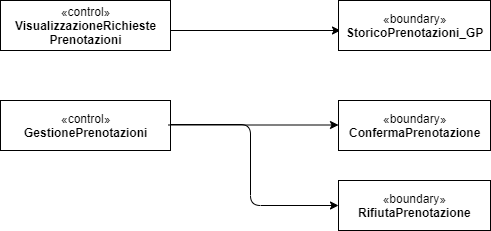

The diagram above was exported from draw.io. Its source (the exported page's mxGraphModel, read from the mxfile embedded in the PNG):
<mxGraphModel dx="768" dy="374" grid="1" gridSize="10" guides="1" tooltips="1" connect="1" arrows="1" fold="1" page="1" pageScale="1" pageWidth="827" pageHeight="1169" math="0" shadow="0">
  <root>
    <mxCell id="aYLascMGSgvLivNyWELX-0" />
    <mxCell id="aYLascMGSgvLivNyWELX-1" parent="aYLascMGSgvLivNyWELX-0" />
    <mxCell id="aYLascMGSgvLivNyWELX-3" value="«control»&lt;br&gt;&lt;b&gt;VisualizzazioneRichieste&lt;br&gt;Prenotazioni&lt;/b&gt;" style="html=1;" vertex="1" parent="aYLascMGSgvLivNyWELX-1">
      <mxGeometry x="20" y="20" width="170" height="50" as="geometry" />
    </mxCell>
    <mxCell id="aYLascMGSgvLivNyWELX-4" value="" style="endArrow=classic;html=1;" edge="1" parent="aYLascMGSgvLivNyWELX-1">
      <mxGeometry width="50" height="50" relative="1" as="geometry">
        <mxPoint x="190" y="50" as="sourcePoint" />
        <mxPoint x="360" y="50" as="targetPoint" />
      </mxGeometry>
    </mxCell>
    <mxCell id="aYLascMGSgvLivNyWELX-5" value="«boundary»&lt;br&gt;&lt;b&gt;StoricoPrenotazioni_GP&lt;/b&gt;" style="html=1;" vertex="1" parent="aYLascMGSgvLivNyWELX-1">
      <mxGeometry x="358" y="20" width="152" height="50" as="geometry" />
    </mxCell>
    <mxCell id="aYLascMGSgvLivNyWELX-6" value="«control»&lt;br&gt;&lt;b&gt;GestionePrenotazioni&lt;br&gt;&lt;/b&gt;" style="html=1;" vertex="1" parent="aYLascMGSgvLivNyWELX-1">
      <mxGeometry x="20" y="120" width="170" height="50" as="geometry" />
    </mxCell>
    <mxCell id="aYLascMGSgvLivNyWELX-7" value="" style="endArrow=classic;html=1;" edge="1" parent="aYLascMGSgvLivNyWELX-1">
      <mxGeometry width="50" height="50" relative="1" as="geometry">
        <mxPoint x="188" y="144.5" as="sourcePoint" />
        <mxPoint x="358" y="144.5" as="targetPoint" />
      </mxGeometry>
    </mxCell>
    <mxCell id="aYLascMGSgvLivNyWELX-8" value="«boundary»&lt;br&gt;&lt;b&gt;ConfermaPrenotazione&lt;/b&gt;" style="html=1;" vertex="1" parent="aYLascMGSgvLivNyWELX-1">
      <mxGeometry x="358" y="120" width="152" height="50" as="geometry" />
    </mxCell>
    <mxCell id="aYLascMGSgvLivNyWELX-9" value="«boundary»&lt;br&gt;&lt;b&gt;RifiutaPrenotazione&lt;/b&gt;" style="html=1;" vertex="1" parent="aYLascMGSgvLivNyWELX-1">
      <mxGeometry x="358" y="200" width="152" height="50" as="geometry" />
    </mxCell>
    <mxCell id="aYLascMGSgvLivNyWELX-10" value="" style="endArrow=classic;html=1;entryX=0;entryY=0.5;entryDx=0;entryDy=0;" edge="1" parent="aYLascMGSgvLivNyWELX-1" target="aYLascMGSgvLivNyWELX-9">
      <mxGeometry width="50" height="50" relative="1" as="geometry">
        <mxPoint x="190" y="144" as="sourcePoint" />
        <mxPoint x="350" y="144" as="targetPoint" />
        <Array as="points">
          <mxPoint x="270" y="144" />
          <mxPoint x="270" y="225" />
        </Array>
      </mxGeometry>
    </mxCell>
  </root>
</mxGraphModel>